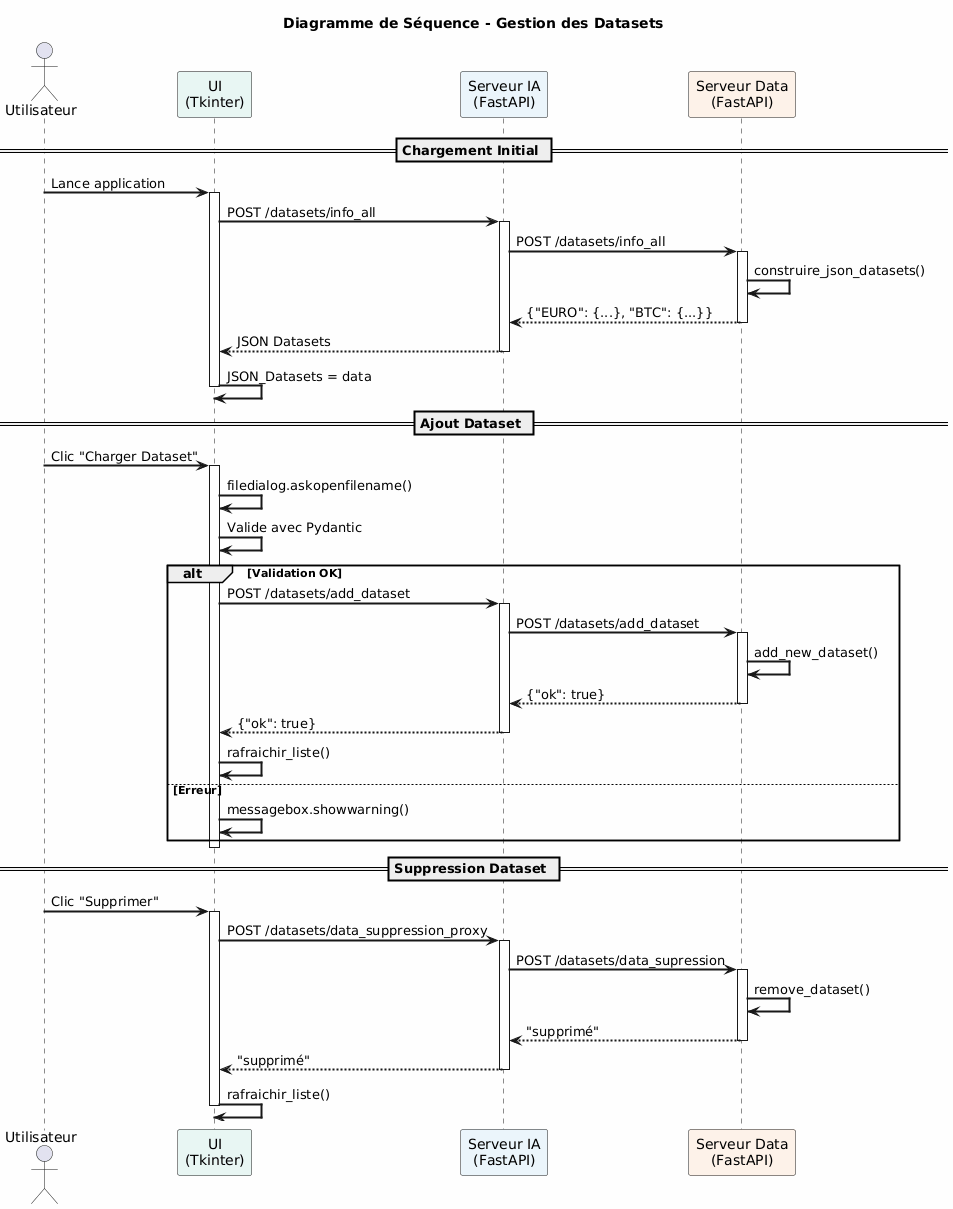

The diagram above was rendered by PlantUML. Its source (embedded in the PNG):
@startuml
skinparam backgroundColor #FEFEFE
skinparam sequenceArrowThickness 2

title Diagramme de Séquence - Gestion des Datasets

actor Utilisateur as U
participant "UI\n(Tkinter)" as UI #E8F6F3
participant "Serveur IA\n(FastAPI)" as IA #EBF5FB
participant "Serveur Data\n(FastAPI)" as DATA #FDF2E9

== Chargement Initial ==
U -> UI: Lance application
activate UI
UI -> IA: POST /datasets/info_all
activate IA
IA -> DATA: POST /datasets/info_all
activate DATA
DATA -> DATA: construire_json_datasets()
DATA --> IA: {"EURO": {...}, "BTC": {...}}
deactivate DATA
IA --> UI: JSON Datasets
deactivate IA
UI -> UI: JSON_Datasets = data
deactivate UI

== Ajout Dataset ==
U -> UI: Clic "Charger Dataset"
activate UI
UI -> UI: filedialog.askopenfilename()
UI -> UI: Valide avec Pydantic

alt Validation OK
  UI -> IA: POST /datasets/add_dataset
  activate IA
  IA -> DATA: POST /datasets/add_dataset
  activate DATA
  DATA -> DATA: add_new_dataset()
  DATA --> IA: {"ok": true}
  deactivate DATA
  IA --> UI: {"ok": true}
  deactivate IA
  UI -> UI: rafraichir_liste()
else Erreur
  UI -> UI: messagebox.showwarning()
end
deactivate UI

== Suppression Dataset ==
U -> UI: Clic "Supprimer"
activate UI
UI -> IA: POST /datasets/data_suppression_proxy
activate IA
IA -> DATA: POST /datasets/data_supression
activate DATA
DATA -> DATA: remove_dataset()
DATA --> IA: "supprimé"
deactivate DATA
IA --> UI: "supprimé"
deactivate IA
UI -> UI: rafraichir_liste()
deactivate UI
@enduml